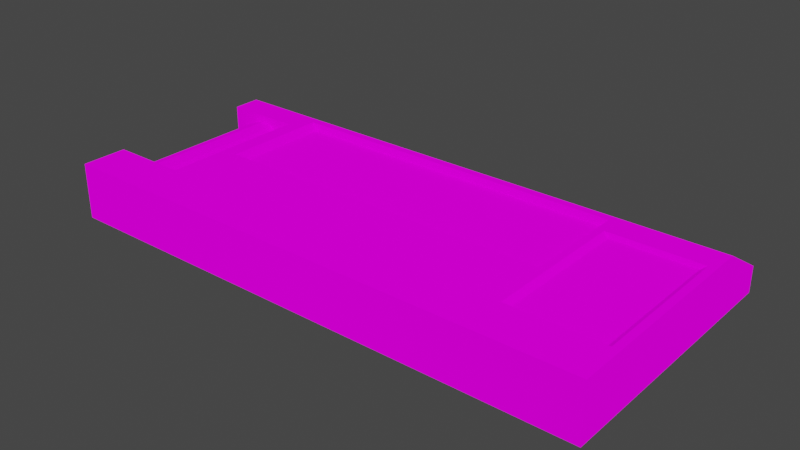 # Source: cyberdeck.blend  (saved by Blender 4.0.36; exported with 4.5.12 LTS)
import bpy
from mathutils import Matrix  # noqa: F401  (used for matrix-valued properties, if any)

bpy.ops.wm.read_factory_settings(use_empty=True)
scene = bpy.context.scene
scene.name = 'Scene'

# ---- collections
col_collection = bpy.data.collections.new('Collection'); scene.collection.children.link(col_collection)

# ---- images (referenced by path relative to the original .blend; pixels are not part of the script)
import os
ASSET_DIR = os.environ.get("B2B_ASSET_DIR", "")  # directory of the original .blend (textures are referenced by path, not embedded)
HERE = os.path.dirname(os.path.abspath(__file__))  # packed textures are extracted next to this script under _unpacked/

def load_image(name, relpath, width, height, colorspace="sRGB"):
    """Load a texture the original file referenced (path relative to the .blend, or extracted next to this script)."""
    p = next((c for c in (os.path.join(HERE, relpath), os.path.join(ASSET_DIR, relpath)) if relpath and os.path.exists(c)), "")
    if p:
        img = bpy.data.images.load(p, check_existing=True)
        img.name = name
    else:  # same state as the original file: an image datablock whose file is absent (Cycles renders it pink)
        img = bpy.data.images.new(name, width, height)
        img.source = "FILE"
        img.filepath = "//" + (relpath or name)
    img.colorspace_settings.name = colorspace
    return img
img_cyberdeck_png = load_image('cyberdeck.png', 'textures/cyberdeck.png', 1024, 1024, 'sRGB')

# ---- materials (node trees are filled in below, after node groups)
mat_cyberdeck_mat = bpy.data.materials.new('cyberdeck_mat')
mat_cyberdeck_mat.alpha_threshold = 0.0
mat_cyberdeck_mat.use_transparent_shadow = False
mat_cyberdeck_mat.roughness = 0.5
mat_cyberdeck_mat.line_color = (0.0, 0.0, 0.0, 1.0)

# ---- material node trees
mat_cyberdeck_mat.use_nodes = True; mat_cyberdeck_mat.node_tree.nodes.clear()
_N = mat_cyberdeck_mat.node_tree.nodes; _L = mat_cyberdeck_mat.node_tree.links
n0 = _N.new('ShaderNodeOutputMaterial'); n0.name = 'Material Output'; n0.location = (300, 300)
n1 = _N.new('ShaderNodeBsdfDiffuse'); n1.name = 'Diffuse BSDF'; n1.location = (10, 300)
n1.inputs[1].default_value = 0.5
n2 = _N.new('ShaderNodeTexImage'); n2.name = 'Image Texture'; n2.location = (-280, 271)
n2.image = img_cyberdeck_png
n2.interpolation = 'Closest'
_L.new(n1.outputs[0], n0.inputs[0])
_L.new(n2.outputs[0], n1.inputs[0])
n0.is_active_output = True

# ---- world
world_world = bpy.data.worlds.new('World'); scene.world = world_world
world_world.use_nodes = True; world_world.node_tree.nodes.clear()
_N = world_world.node_tree.nodes; _L = world_world.node_tree.links
n0 = _N.new('ShaderNodeOutputWorld'); n0.name = 'World Output'; n0.location = (300, 300)
n1 = _N.new('ShaderNodeBackground'); n1.name = 'Background'; n1.location = (10, 300)
n1.inputs[0].default_value = (0.05088, 0.05088, 0.05088, 1.0)
_L.new(n1.outputs[0], n0.inputs[0])
n0.is_active_output = True
world_world.color = (0.05088, 0.05088, 0.05088)
world_world.use_sun_shadow = False
world_world.sun_shadow_jitter_overblur = 0.0

# ---- meshes
me_cube = bpy.data.meshes.new('Cube')
me_cube.from_pydata([(-8.407, 3.61, -0.05737), (-8.407, 3.61, -0.7426), (-8.407, -3.545, 0.7426), (-8.407, -3.545, -0.7426), (5.851, 3.61, -0.05737), (5.851, 3.61, -0.7426), (5.851, -3.545, 0.7426), (5.851, 1.572, -0.7426), (5.851, -2.35, -0.7426), (-8.407, 1.572, 0.7426), (-8.407, -2.35, 0.7426), (-8.407, -2.35, -0.7426), (-8.407, 1.572, -0.7426), (-6.386, 3.61, -0.7426), (-6.386, -3.545, 0.7426), (-6.386, -3.545, -0.7426), (-6.386, 3.61, -0.05737), (-6.386, 1.572, -0.7426), (-6.386, -2.35, -0.7426), (-6.386, 1.572, 0.7426), (-6.386, -2.35, 0.7426), (-7.352, 1.739, -0.5777), (-7.352, -2.561, -0.5777), (-7.641, 1.739, -0.5003), (-7.641, -2.561, -0.5003), (-7.852, 1.739, -0.2888), (-7.852, -2.561, -0.2888), (-7.93, 1.739, 5.96e-08), (-7.93, -2.561, 0.0), (-7.852, 1.739, 0.2888), (-7.852, -2.561, 0.2888), (-7.641, 1.739, 0.5003), (-7.641, -2.561, 0.5003), (-7.352, 1.739, 0.5777), (-7.352, -2.561, 0.5777), (-7.063, 1.739, 0.5003), (-7.063, -2.561, 0.5003), (-6.852, 1.739, 0.2888), (-6.852, -2.561, 0.2888), (-6.774, 1.739, 5.96e-08), (-6.774, -2.561, 0.0), (-6.852, 1.739, -0.2888), (-6.852, -2.561, -0.2888), (-7.063, 1.739, -0.5003), (-7.063, -2.561, -0.5003), (5.851, 2.313, 0.7426), (-8.407, 2.313, -0.7426), (5.851, 2.313, -0.7426), (-8.407, 2.313, 0.7426), (-6.386, 2.313, 0.7426), (-6.386, 2.313, -0.7426), (-6.165, 3.61, -0.7426), (-6.165, -3.545, 0.7426), (-6.165, -3.545, -0.7426), (-6.165, 3.61, -0.05737), (-6.165, 1.572, 0.7426), (-6.165, -2.35, 0.7426), (-6.165, 2.313, 0.7426), (3.378, 3.61, -0.7426), (3.378, -3.545, 0.7426), (3.378, -3.545, -0.7426), (3.378, 3.61, -0.05737), (3.532, 1.51, 0.6266), (3.532, -2.288, 0.6266), (3.378, 2.313, 0.7426), (-5.97, -0.7277, 0.7426), (-5.97, 2.107, 0.7426), (3.184, -0.7277, 0.7426), (3.184, 2.107, 0.7426), (-5.798, 2.054, 0.5505), (-5.798, -0.6744, 0.5505), (3.012, 2.054, 0.5505), (3.012, -0.6744, 0.5505), (5.851, -2.35, 0.7426), (3.378, -2.35, 0.7426), (3.378, 1.572, 0.7426), (5.697, -2.288, 0.6266), (5.851, 1.572, 0.7426), (5.851, -3.545, -0.7426), (5.697, 1.51, 0.6266), (6.051, 3.61, -0.05737), (6.051, 3.61, -0.7426), (6.051, -2.35, -0.7426), (6.051, 2.313, -0.7426), (6.051, 1.572, 0.7426), (6.051, -3.545, 0.7426), (6.051, -3.545, -0.7426), (6.051, 1.572, -0.7426), (6.051, 2.313, 0.7426), (6.051, -2.35, 0.7426), (-6.988, 3.61, -0.05737), (-7.733, 3.61, -0.05737), (-6.988, 1.572, 0.7426), (-7.733, 1.572, 0.7426), (-7.733, 3.61, -0.7426), (-6.988, 3.61, -0.7426), (-7.733, 1.572, -0.7426), (-6.988, 1.572, -0.7426), (-6.988, 2.313, 0.7426), (-7.733, 2.313, 0.7426), (5.851, 2.998, 0.3199), (-8.407, 2.998, -0.7426), (5.851, 2.998, -0.7426), (-8.407, 2.998, 0.3199), (-6.386, 2.998, 0.3199), (-6.386, 2.998, -0.7426), (-6.165, 2.998, 0.3199), (3.378, 2.998, 0.3199), (6.051, 2.998, 0.3199), (6.051, 2.998, -0.7426), (-7.733, 2.998, 0.3199), (-6.988, 2.998, 0.3199)], [(50, 17), (105, 50), (13, 105)], [(74, 59, 6, 73), (60, 78, 6, 59), (18, 15, 3, 11), (11, 3, 2, 10), (94, 1, 0, 91), (46, 12, 9, 48), (17, 18, 20, 19), (96, 93, 9, 12), (64, 75, 77, 45), (62, 63, 76, 79), (18, 11, 10, 20), (98, 92, 19, 49), (51, 13, 16, 54), (3, 15, 14, 2), (10, 2, 14, 20), (21, 22, 24, 23), (23, 24, 26, 25), (25, 26, 28, 27), (27, 28, 30, 29), (29, 30, 32, 31), (31, 32, 34, 33), (33, 34, 36, 35), (35, 36, 38, 37), (37, 38, 40, 39), (39, 40, 42, 41), (41, 42, 44, 43), (43, 44, 22, 21), (111, 98, 49, 104), (107, 64, 45, 100), (101, 46, 48, 103), (104, 49, 57, 106), (58, 51, 54, 61), (19, 20, 56, 55), (49, 19, 55, 57), (15, 53, 52, 14), (20, 14, 52, 56), (5, 58, 61, 4), (58, 5, 78, 60), (106, 57, 64, 107), (53, 60, 59, 52), (56, 52, 59, 74), (68, 71, 72, 67), (66, 57, 56, 65), (68, 64, 57, 66), (67, 74, 64, 68), (65, 56, 74, 67), (70, 72, 71, 69), (67, 72, 70, 65), (65, 70, 69, 66), (66, 69, 71, 68), (79, 77, 75, 62), (63, 74, 73, 76), (62, 75, 74, 63), (47, 83, 87, 7), (8, 7, 87, 82), (78, 86, 85, 6), (100, 108, 80, 4), (6, 85, 89, 73), (8, 82, 86, 78), (76, 73, 77, 79), (102, 109, 83, 47), (73, 89, 84, 77), (4, 80, 81, 5), (77, 84, 88, 45), (109, 81, 80, 108), (86, 82, 89, 85), (82, 87, 84, 89), (87, 83, 88, 84), (103, 48, 99, 110), (48, 9, 93, 99), (99, 93, 92, 98), (17, 19, 92, 97), (97, 92, 93, 96), (13, 95, 90, 16), (95, 94, 91, 90), (91, 110, 111, 90), (0, 103, 110, 91), (99, 98, 111, 110), (83, 109, 108, 88), (5, 81, 109, 102), (45, 88, 108, 100), (54, 106, 107, 61), (16, 104, 106, 54), (1, 101, 103, 0), (13, 17, 12, 1), (61, 107, 100, 4), (90, 111, 104, 16), (60, 15, 13, 58)])
_k = set([(53, 60), (58, 60), (58, 61), (59, 60), (59, 74), (61, 107), (64, 74), (64, 107)])
me_cube.attributes.new('sharp_edge', 'BOOLEAN', 'EDGE').data.foreach_set('value', [ (min(e.vertices), max(e.vertices)) in _k for e in me_cube.edges])
_uv = me_cube.uv_layers.new(name='UVMap')
_uv.uv.foreach_set('vector', [0.6445, 0.8625, 0.6445, 0.9258, 0.5156, 0.9258, 0.5156, 0.8633, 0.6439, 1.0, 0.5156, 1.0, 0.5156, 0.9258, 0.6445, 0.9258, 0.1804, 0.7251, 0.1804, 0.7865, 0.07657, 0.7865, 0.07657, 0.7251, 0.0002622, 0.6488, 0.0002622, 0.5874, 0.07657, 0.5874, 0.07657, 0.6488, 0.2155, 0.739, 0.1809, 0.739, 0.1809, 0.7038, 0.2155, 0.7038, 0.1809, 0.7776, 0.1809, 0.7395, 0.2572, 0.7395, 0.2572, 0.7776, 0.2853, 0.934, 0.2853, 0.7325, 0.3616, 0.7325, 0.3616, 0.934, 0.2155, 0.5111, 0.2155, 0.5874, 0.1809, 0.5874, 0.1809, 0.5111, 0.6457, 0.6199, 0.6457, 0.6594, 0.5143, 0.659, 0.5142, 0.6198, 0.6367, 0.668, 0.6367, 0.8555, 0.5234, 0.8555, 0.5234, 0.668, 0.1804, 0.7251, 0.07657, 0.7251, 0.07657, 0.6488, 0.1804, 0.6488, 0.2538, 0.6255, 0.2538, 0.5874, 0.2848, 0.5874, 0.2848, 0.6255, 0.01396, 0.5105, 0.002632, 0.5106, 0.002345, 0.4754, 0.0137, 0.4753, 0.07657, 0.5111, 0.1804, 0.5111, 0.1804, 0.5874, 0.07657, 0.5874, 0.07657, 0.6488, 0.07657, 0.5874, 0.1804, 0.5874, 0.1804, 0.6488, 0.4696, 0.5111, 0.4696, 0.732, 0.4543, 0.732, 0.4543, 0.5111, 0.4543, 0.5111, 0.4543, 0.732, 0.4389, 0.732, 0.4389, 0.5111, 0.4389, 0.5111, 0.4389, 0.732, 0.4236, 0.732, 0.4236, 0.5111, 0.4236, 0.5111, 0.4236, 0.732, 0.4082, 0.732, 0.4082, 0.5111, 0.4082, 0.5111, 0.4082, 0.732, 0.3928, 0.732, 0.3928, 0.5111, 0.3928, 0.5111, 0.3928, 0.732, 0.3775, 0.732, 0.3775, 0.5111, 0.3775, 0.5111, 0.3775, 0.732, 0.3621, 0.732, 0.3621, 0.5111, 0.3621, 0.5111, 0.3621, 0.732, 0.3467, 0.732, 0.3467, 0.5111, 0.3467, 0.5111, 0.3467, 0.732, 0.3314, 0.732, 0.3314, 0.5111, 0.3314, 0.5111, 0.3314, 0.732, 0.316, 0.732, 0.316, 0.5111, 0.316, 0.5111, 0.316, 0.732, 0.3006, 0.732, 0.3006, 0.5111, 0.3006, 0.5111, 0.3006, 0.732, 0.2853, 0.732, 0.2853, 0.5111, 0.2538, 0.6668, 0.2538, 0.6255, 0.2848, 0.6255, 0.2848, 0.6668, 0.6457, 0.5771, 0.6457, 0.6199, 0.5142, 0.6198, 0.5142, 0.5771, 0.1809, 0.8128, 0.1809, 0.7776, 0.2572, 0.7776, 0.2355, 0.8128, 0.001947, 0.4384, 0.001274, 0.3964, 0.01304, 0.3963, 0.01339, 0.4383, 0.5031, 0.5075, 0.01396, 0.5105, 0.0137, 0.4753, 0.5029, 0.4724, 0.0002621, 0.3561, 0.0003318, 0.1398, 0.0122, 0.1398, 0.01232, 0.3559, 0.001274, 0.3964, 0.0002621, 0.3561, 0.01232, 0.3559, 0.01304, 0.3963, 0.00112, 0.0002621, 0.01254, 0.0003345, 0.01213, 0.07718, 0.0006322, 0.07713, 0.0003318, 0.1398, 0.0006322, 0.07713, 0.01213, 0.07718, 0.0122, 0.1398, 0.5142, 0.5024, 0.6457, 0.5024, 0.6457, 0.5389, 0.5142, 0.5389, 0.7836, 0.87, 0.6565, 0.87, 0.6523, 0.5039, 0.7845, 0.5079, 0.01339, 0.4383, 0.01304, 0.3963, 0.5024, 0.3943, 0.5026, 0.4355, 0.01254, 0.0003345, 0.5033, 0.007905, 0.5039, 0.08203, 0.01213, 0.07718, 0.0122, 0.1398, 0.01213, 0.07718, 0.5039, 0.08203, 0.5039, 0.1437, 0.4928, 0.3845, 0.4844, 0.3789, 0.4844, 0.2305, 0.4922, 0.2227, 0.02309, 0.3856, 0.01304, 0.3963, 0.0122, 0.1398, 0.02281, 0.2209, 0.4928, 0.3845, 0.5024, 0.3943, 0.01304, 0.3963, 0.02309, 0.3856, 0.4922, 0.2227, 0.5039, 0.1437, 0.5024, 0.3943, 0.4928, 0.3845, 0.02281, 0.2209, 0.0122, 0.1398, 0.5039, 0.1437, 0.4922, 0.2227, 0.03125, 0.2305, 0.4844, 0.2305, 0.4844, 0.3789, 0.03125, 0.3789, 0.4922, 0.2227, 0.4844, 0.2305, 0.03125, 0.2305, 0.02281, 0.2209, 0.02281, 0.2209, 0.03125, 0.2305, 0.03125, 0.3789, 0.02309, 0.3856, 0.02309, 0.3856, 0.03125, 0.3789, 0.4844, 0.3789, 0.4928, 0.3845, 0.5234, 0.668, 0.5143, 0.659, 0.6457, 0.6594, 0.6367, 0.668, 0.6367, 0.8555, 0.6445, 0.8625, 0.5156, 0.8633, 0.5234, 0.8555, 0.6367, 0.668, 0.6457, 0.6594, 0.6445, 0.8625, 0.6367, 0.8555, 0.8707, 0.8034, 0.8604, 0.8034, 0.8604, 0.7653, 0.8707, 0.7653, 0.8707, 0.5638, 0.8707, 0.7653, 0.8604, 0.7653, 0.8604, 0.5638, 0.5156, 1.0, 0.5039, 1.0, 0.5039, 0.9258, 0.5156, 0.9258, 0.5142, 0.5771, 0.5036, 0.5771, 0.5036, 0.5389, 0.5142, 0.5389, 0.5156, 0.9258, 0.5039, 0.9258, 0.5039, 0.8633, 0.5156, 0.8633, 0.8707, 0.5638, 0.8604, 0.5638, 0.8516, 0.5039, 0.8672, 0.5039, 0.5234, 0.8555, 0.5156, 0.8633, 0.5143, 0.659, 0.5234, 0.668, 0.8707, 0.8386, 0.8604, 0.8386, 0.8604, 0.8034, 0.8707, 0.8034, 0.5156, 0.8633, 0.5039, 0.8633, 0.5038, 0.6591, 0.5143, 0.659, 0.5142, 0.5389, 0.5036, 0.5389, 0.5036, 0.5024, 0.5142, 0.5024, 0.5143, 0.659, 0.5038, 0.6591, 0.5036, 0.6199, 0.5142, 0.6198, 0.8604, 0.8386, 0.8604, 0.87, 0.8252, 0.87, 0.8058, 0.8386, 0.8516, 0.5039, 0.8604, 0.5638, 0.7812, 0.5625, 0.7812, 0.5039, 0.8604, 0.5638, 0.8604, 0.7653, 0.7841, 0.7653, 0.7812, 0.5625, 0.8604, 0.7653, 0.8604, 0.8034, 0.7841, 0.8034, 0.7841, 0.7653, 0.1809, 0.6668, 0.1809, 0.6255, 0.2155, 0.6255, 0.2155, 0.6668, 0.1809, 0.6255, 0.1809, 0.5874, 0.2155, 0.5874, 0.2155, 0.6255, 0.2155, 0.6255, 0.2155, 0.5874, 0.2538, 0.5874, 0.2538, 0.6255, 0.2848, 0.5111, 0.2848, 0.5874, 0.2538, 0.5874, 0.2538, 0.5111, 0.2538, 0.5111, 0.2538, 0.5874, 0.2155, 0.5874, 0.2155, 0.5111, 0.2848, 0.739, 0.2538, 0.739, 0.2538, 0.7038, 0.2848, 0.7038, 0.2538, 0.739, 0.2155, 0.739, 0.2155, 0.7038, 0.2538, 0.7038, 0.2155, 0.7038, 0.2155, 0.6668, 0.2538, 0.6668, 0.2538, 0.7038, 0.1809, 0.7038, 0.1809, 0.6668, 0.2155, 0.6668, 0.2155, 0.7038, 0.2155, 0.6255, 0.2538, 0.6255, 0.2538, 0.6668, 0.2155, 0.6668, 0.8604, 0.8034, 0.8604, 0.8386, 0.8058, 0.8386, 0.7841, 0.8034, 0.8707, 0.87, 0.8604, 0.87, 0.8604, 0.8386, 0.8707, 0.8386, 0.5142, 0.6198, 0.5036, 0.6199, 0.5036, 0.5771, 0.5142, 0.5771, 0.0137, 0.4753, 0.01339, 0.4383, 0.5026, 0.4355, 0.5029, 0.4724, 0.002345, 0.4754, 0.001947, 0.4384, 0.01339, 0.4383, 0.0137, 0.4753, 0.1809, 0.8442, 0.1809, 0.8128, 0.2355, 0.8128, 0.2161, 0.8442, 0.466, 0.7325, 0.466, 0.8372, 0.3621, 0.8372, 0.3621, 0.7325, 0.6457, 0.5389, 0.6457, 0.5771, 0.5142, 0.5771, 0.5142, 0.5389, 0.2538, 0.7038, 0.2538, 0.6668, 0.2848, 0.6668, 0.2848, 0.7038, 0.8705, 0.003999, 0.8712, 0.5019, 0.5036, 0.5019, 0.5036, 0.0002622])
me_cube.materials.append(mat_cyberdeck_mat)
me_cube.use_mirror_vertex_groups = False
me_cube.update()

# ---- objects
ob_cube = bpy.data.objects.new('Cube', me_cube)

# ---- transforms, parenting, visibility, modifiers, constraints
ob_cube.location = (0.0, 0.0, 0.0)
ob_cube.lock_rotations_4d = False
ob_cube.empty_display_type = 'ARROWS'
ob_cube.lineart.crease_threshold = 0.0

# ---- collection membership
col_collection.objects.link(ob_cube)

# ---- scene / render settings (as saved in the file)
scene.frame_start = 1; scene.frame_end = 250; scene.frame_set(1)
scene.render.engine = 'BLENDER_EEVEE_NEXT'
scene.cycles.sampling_pattern = 'TABULATED_SOBOL'
scene.cycles.use_light_tree = False
scene.view_settings.view_transform = 'Filmic'
bpy.context.view_layer.update()

# ---- added for rendering (the .blend has no active camera and no usable light): camera, sun
cam_auto = bpy.data.cameras.new('AutoCamera')
cam_auto.lens = 50.0
cam_auto.sensor_width = 36.0
cam_auto.clip_end = 1000.0
ob_auto_camera = bpy.data.objects.new('AutoCamera', cam_auto)
scene.collection.objects.link(ob_auto_camera)
ob_auto_camera.location = (13.8107, -17.9538, 11.9908)
ob_auto_camera.rotation_euler = (1.09748, -7.21219e-08, 0.694738)
scene.camera = ob_auto_camera
light_auto_sun = bpy.data.lights.new('AutoSun', 'SUN')
light_auto_sun.energy = 3.0
light_auto_sun.angle = 0.0523599
ob_auto_sun = bpy.data.objects.new('AutoSun', light_auto_sun)
scene.collection.objects.link(ob_auto_sun)
ob_auto_sun.rotation_euler = (0.872665, 0.174533, 0.523599)
bpy.context.view_layer.update()
